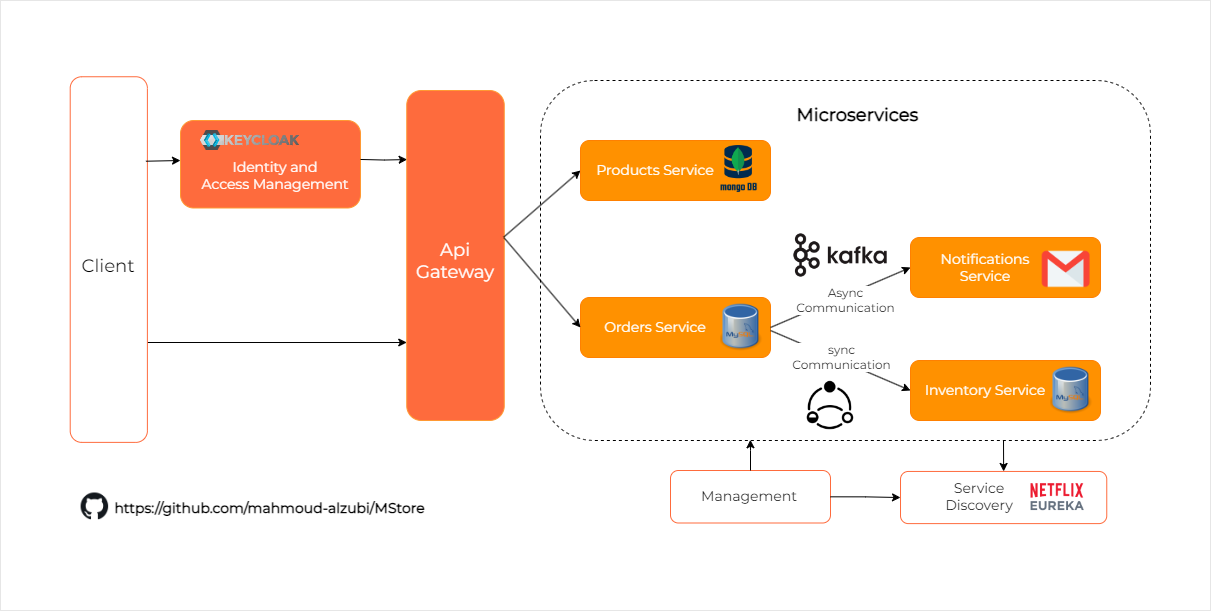

The diagram above was exported from draw.io. Its source (the exported page's mxGraphModel, read from the mxfile embedded in the PNG):
<mxGraphModel dx="2220" dy="1068" grid="1" gridSize="10" guides="1" tooltips="1" connect="1" arrows="1" fold="1" page="1" pageScale="1" pageWidth="2336" pageHeight="1654" math="0" shadow="0">
  <root>
    <mxCell id="0" />
    <mxCell id="1" parent="0" />
    <mxCell id="2" value="" style="rounded=0;whiteSpace=wrap;html=1;fillColor=none;strokeColor=#E6E6E6;" vertex="1" parent="1">
      <mxGeometry x="210" y="80" width="1210" height="610" as="geometry" />
    </mxCell>
    <mxCell id="3" value="" style="rounded=1;whiteSpace=wrap;html=1;fillColor=none;dashed=1" vertex="1" parent="1">
      <mxGeometry x="750" y="160" width="610" height="360" as="geometry" />
    </mxCell>
    <mxCell id="4" style="edgeStyle=orthogonalEdgeStyle;rounded=0;orthogonalLoop=1;jettySize=auto;html=1;entryX=0;entryY=0.5;entryDx=0;entryDy=0;" edge="1" target="36" parent="1">
      <mxGeometry relative="1" as="geometry">
        <mxPoint x="1213" y="520" as="sourcePoint" />
      </mxGeometry>
    </mxCell>
    <mxCell id="5" style="edgeStyle=orthogonalEdgeStyle;rounded=0;orthogonalLoop=1;jettySize=auto;html=1;entryX=0.483;entryY=0.983;entryDx=0;entryDy=0;entryPerimeter=0;" edge="1" parent="1">
      <mxGeometry relative="1" as="geometry">
        <mxPoint x="355.215" y="421.9973859764988" as="sourcePoint" />
        <mxPoint x="616.2475000000003" y="422.0099999999999" as="targetPoint" />
      </mxGeometry>
    </mxCell>
    <mxCell id="6" value="" style="rounded=1;whiteSpace=wrap;html=1;rotation=90;fillColor=#FFFFFF;strokeColor=#FE6B3D;" vertex="1" parent="1">
      <mxGeometry x="135.48" y="300.48" width="365.63" height="77.18" as="geometry" />
    </mxCell>
    <mxCell id="7" value="&lt;font style=&quot;font-size: 18px;&quot;&gt;&lt;font data-font-src=&quot;https://fonts.googleapis.com/css?family=Montserrat&quot; face=&quot;Montserrat&quot;&gt;&lt;br&gt;&lt;span style=&quot;border-color: var(--border-color); color: rgb(0, 0, 0); font-style: normal; font-variant-ligatures: normal; font-variant-caps: normal; letter-spacing: normal; orphans: 2; text-align: center; text-indent: 0px; text-transform: none; widows: 2; word-spacing: 0px; -webkit-text-stroke-width: 0px; background-color: rgb(255, 255, 255); text-decoration-thickness: initial; text-decoration-style: initial; text-decoration-color: initial;&quot;&gt;Client&lt;/span&gt;&lt;/font&gt;&lt;br&gt;&lt;/font&gt;" style="text;html=1;strokeColor=none;fillColor=none;align=center;verticalAlign=middle;whiteSpace=wrap;rounded=0;" vertex="1" parent="1">
      <mxGeometry x="288.3" y="320" width="60" height="30" as="geometry" />
    </mxCell>
    <mxCell id="8" value="" style="group" vertex="1" connectable="0" parent="1">
      <mxGeometry x="390" y="200" width="180" height="87.5" as="geometry" />
    </mxCell>
    <mxCell id="9" value="" style="rounded=1;whiteSpace=wrap;html=1;rotation=-180;fillColor=#FE6B3D;strokeColor=#FF9933;" vertex="1" parent="8">
      <mxGeometry width="180" height="87.5" as="geometry" />
    </mxCell>
    <mxCell id="10" value="&lt;font style=&quot;font-size: 14px;&quot; data-font-src=&quot;https://fonts.googleapis.com/css?family=Montserrat&quot; face=&quot;Montserrat&quot;&gt;Identity and &lt;br&gt;Access Management&lt;/font&gt;" style="text;html=1;strokeColor=none;fillColor=none;align=center;verticalAlign=middle;whiteSpace=wrap;rounded=0;fontColor=#FFF;" vertex="1" parent="8">
      <mxGeometry x="20" y="40" width="150" height="30" as="geometry" />
    </mxCell>
    <mxCell id="11" value="" style="shape=image;verticalLabelPosition=bottom;labelBackgroundColor=default;verticalAlign=top;aspect=fixed;imageAspect=0;image=https://www.keycloak.org/resources/images/keycloak_logo_200px.svg;" vertex="1" parent="8">
      <mxGeometry x="20" y="10" width="98.95" height="20" as="geometry" />
    </mxCell>
    <mxCell id="12" value="" style="endArrow=classic;html=1;rounded=0;exitX=0.231;exitY=0.019;exitDx=0;exitDy=0;exitPerimeter=0;" edge="1" source="6" parent="1">
      <mxGeometry width="50" height="50" relative="1" as="geometry">
        <mxPoint x="910" y="500" as="sourcePoint" />
        <mxPoint x="390" y="240" as="targetPoint" />
      </mxGeometry>
    </mxCell>
    <mxCell id="13" value="" style="group" vertex="1" connectable="0" parent="1">
      <mxGeometry x="616.25" y="170" width="97.5" height="330" as="geometry" />
    </mxCell>
    <mxCell id="14" value="" style="rounded=1;whiteSpace=wrap;html=1;rotation=90;fillColor=#FE6B3D;strokeColor=#FF9933;" vertex="1" parent="13">
      <mxGeometry x="-116.25" y="116.25" width="330" height="97.5" as="geometry" />
    </mxCell>
    <mxCell id="15" value="&lt;font data-font-src=&quot;https://fonts.googleapis.com/css?family=Montserrat&quot; face=&quot;Montserrat&quot; style=&quot;font-size: 18px;&quot;&gt;Api&lt;br&gt;Gateway&lt;/font&gt;" style="text;html=1;strokeColor=none;fillColor=none;align=center;verticalAlign=middle;whiteSpace=wrap;rounded=0;fontColor=#FFF;" vertex="1" parent="13">
      <mxGeometry x="18.75" y="156.25" width="60" height="30" as="geometry" />
    </mxCell>
    <mxCell id="16" style="edgeStyle=orthogonalEdgeStyle;rounded=0;orthogonalLoop=1;jettySize=auto;html=1;entryX=0.182;entryY=0.996;entryDx=0;entryDy=0;entryPerimeter=0;exitX=0;exitY=0.556;exitDx=0;exitDy=0;exitPerimeter=0;" edge="1" parent="1">
      <mxGeometry relative="1" as="geometry">
        <mxPoint x="570" y="238.97000000000003" as="sourcePoint" />
        <mxPoint x="616.6399999999999" y="239.06000000000006" as="targetPoint" />
      </mxGeometry>
    </mxCell>
    <mxCell id="17" value="&lt;font style=&quot;font-size: 18px;&quot; data-font-src=&quot;https://fonts.googleapis.com/css?family=Montserrat&quot; face=&quot;Montserrat&quot;&gt;&lt;b&gt;Microservices&lt;/b&gt;&lt;/font&gt;" style="text;html=1;strokeColor=none;fillColor=none;align=center;verticalAlign=middle;whiteSpace=wrap;rounded=0;" vertex="1" parent="1">
      <mxGeometry x="980" y="180" width="175" height="30" as="geometry" />
    </mxCell>
    <mxCell id="18" value="" style="rounded=1;whiteSpace=wrap;html=1;fillColor=#FF9100;strokeColor=#FF8000;" vertex="1" parent="1">
      <mxGeometry x="790" y="377" width="190" height="60" as="geometry" />
    </mxCell>
    <mxCell id="19" value="&lt;font style=&quot;font-size: 14px;&quot; data-font-src=&quot;https://fonts.googleapis.com/css?family=Montserrat&quot; face=&quot;Montserrat&quot;&gt;Orders Service&lt;/font&gt;" style="text;html=1;strokeColor=none;fillColor=none;align=center;verticalAlign=middle;whiteSpace=wrap;rounded=0;fontColor=#FFF;" vertex="1" parent="1">
      <mxGeometry x="800" y="392" width="130" height="30" as="geometry" />
    </mxCell>
    <mxCell id="20" value="" style="shape=image;verticalLabelPosition=bottom;labelBackgroundColor=default;verticalAlign=top;aspect=fixed;imageAspect=0;image=https://upload.wikimedia.org/wikipedia/commons/thumb/b/b2/Database-mysql.svg/424px-Database-mysql.svg.png;" vertex="1" parent="1">
      <mxGeometry x="930" y="376.38" width="42.4" height="60" as="geometry" />
    </mxCell>
    <mxCell id="21" value="" style="endArrow=classic;html=1;rounded=0;exitX=1;exitY=0.5;exitDx=0;exitDy=0;entryX=0;entryY=0.5;entryDx=0;entryDy=0;" edge="1" source="18" target="26" parent="1">
      <mxGeometry width="50" height="50" relative="1" as="geometry">
        <mxPoint x="740" y="370" as="sourcePoint" />
        <mxPoint x="790" y="320" as="targetPoint" />
      </mxGeometry>
    </mxCell>
    <mxCell id="22" value="&lt;font data-font-src=&quot;https://fonts.googleapis.com/css?family=Montserrat&quot; face=&quot;Montserrat&quot; style=&quot;font-size: 12px;&quot;&gt;Async &lt;br&gt;Communication&lt;/font&gt;" style="edgeLabel;html=1;align=center;verticalAlign=middle;resizable=0;points=[];" vertex="1" connectable="0" parent="21">
      <mxGeometry x="-0.2942" y="-1" relative="1" as="geometry">
        <mxPoint x="24" y="-7" as="offset" />
      </mxGeometry>
    </mxCell>
    <mxCell id="23" value="" style="endArrow=classic;html=1;rounded=0;exitX=1;exitY=0.5;exitDx=0;exitDy=0;entryX=0;entryY=0.5;entryDx=0;entryDy=0;" edge="1" target="30" parent="1">
      <mxGeometry width="50" height="50" relative="1" as="geometry">
        <mxPoint x="980" y="410" as="sourcePoint" />
        <mxPoint x="1160" y="370" as="targetPoint" />
      </mxGeometry>
    </mxCell>
    <mxCell id="24" value="&lt;font data-font-src=&quot;https://fonts.googleapis.com/css?family=Montserrat&quot; face=&quot;Montserrat&quot; style=&quot;font-size: 12px;&quot;&gt;sync &lt;br&gt;Communication&lt;/font&gt;" style="edgeLabel;html=1;align=center;verticalAlign=middle;resizable=0;points=[];" vertex="1" connectable="0" parent="23">
      <mxGeometry x="-0.2942" y="-1" relative="1" as="geometry">
        <mxPoint x="21" y="4" as="offset" />
      </mxGeometry>
    </mxCell>
    <mxCell id="25" value="" style="group" vertex="1" connectable="0" parent="1">
      <mxGeometry x="1120" y="317" width="190" height="60" as="geometry" />
    </mxCell>
    <mxCell id="26" value="" style="rounded=1;whiteSpace=wrap;html=1;fillColor=#FF9100;strokeColor=#FF8000;" vertex="1" parent="25">
      <mxGeometry width="190" height="60" as="geometry" />
    </mxCell>
    <mxCell id="27" value="&lt;font style=&quot;font-size: 14px;&quot; data-font-src=&quot;https://fonts.googleapis.com/css?family=Montserrat&quot; face=&quot;Montserrat&quot;&gt;Notifications Service&lt;/font&gt;" style="text;html=1;strokeColor=none;fillColor=none;align=center;verticalAlign=middle;whiteSpace=wrap;rounded=0;fontColor=#FFF;" vertex="1" parent="25">
      <mxGeometry x="10" y="15" width="130" height="30" as="geometry" />
    </mxCell>
    <mxCell id="28" value="" style="shape=image;verticalLabelPosition=bottom;labelBackgroundColor=default;verticalAlign=top;aspect=fixed;imageAspect=0;image=https://cdn4.iconfinder.com/data/icons/social-media-logos-6/512/112-gmail_email_mail-512.png;" vertex="1" parent="25">
      <mxGeometry x="130" y="6.25" width="51.25" height="51.25" as="geometry" />
    </mxCell>
    <mxCell id="29" value="" style="group" vertex="1" connectable="0" parent="1">
      <mxGeometry x="1120" y="439.38" width="190" height="60.620000000000005" as="geometry" />
    </mxCell>
    <mxCell id="30" value="" style="rounded=1;whiteSpace=wrap;html=1;fillColor=#FF9100;strokeColor=#FF8000;" vertex="1" parent="29">
      <mxGeometry y="0.6200000000000045" width="190" height="60" as="geometry" />
    </mxCell>
    <mxCell id="31" value="&lt;font style=&quot;font-size: 14px;&quot; data-font-src=&quot;https://fonts.googleapis.com/css?family=Montserrat&quot; face=&quot;Montserrat&quot;&gt;Inventory Service&lt;/font&gt;" style="text;html=1;strokeColor=none;fillColor=none;align=center;verticalAlign=middle;whiteSpace=wrap;rounded=0;fontColor=#FFF;" vertex="1" parent="29">
      <mxGeometry x="10" y="15.620000000000005" width="130" height="30" as="geometry" />
    </mxCell>
    <mxCell id="32" value="" style="shape=image;verticalLabelPosition=bottom;labelBackgroundColor=default;verticalAlign=top;aspect=fixed;imageAspect=0;image=https://upload.wikimedia.org/wikipedia/commons/thumb/b/b2/Database-mysql.svg/424px-Database-mysql.svg.png;" vertex="1" parent="29">
      <mxGeometry x="140" width="42.4" height="60" as="geometry" />
    </mxCell>
    <mxCell id="33" value="" style="shape=image;verticalLabelPosition=bottom;labelBackgroundColor=default;verticalAlign=top;aspect=fixed;imageAspect=0;image=https://upload.wikimedia.org/wikipedia/commons/thumb/5/53/Apache_kafka_wordtype.svg/2560px-Apache_kafka_wordtype.svg.png;" vertex="1" parent="1">
      <mxGeometry x="1000" y="310" width="100" height="50" as="geometry" />
    </mxCell>
    <mxCell id="34" value="" style="shape=image;verticalLabelPosition=bottom;labelBackgroundColor=default;verticalAlign=top;aspect=fixed;imageAspect=0;image=https://files.readme.io/8701241-small-Resilience4j.png;" vertex="1" parent="1">
      <mxGeometry x="1015" y="460" width="50" height="50" as="geometry" />
    </mxCell>
    <mxCell id="35" value="" style="group" vertex="1" connectable="0" parent="1">
      <mxGeometry x="1120" y="550" width="190.99" height="131.32" as="geometry" />
    </mxCell>
    <mxCell id="36" value="" style="rounded=1;whiteSpace=wrap;html=1;rotation=90;fillColor=#FFFFFF;strokeColor=#FE6B3D;" vertex="1" parent="35">
      <mxGeometry x="67.06" y="-76.09" width="52.16" height="206.25" as="geometry" />
    </mxCell>
    <mxCell id="37" value="&lt;font style=&quot;font-size: 14px;&quot; data-font-src=&quot;https://fonts.googleapis.com/css?family=Montserrat&quot; face=&quot;Montserrat&quot;&gt;Service Discovery&lt;/font&gt;" style="text;html=1;strokeColor=none;fillColor=none;align=center;verticalAlign=middle;whiteSpace=wrap;rounded=0;" vertex="1" parent="35">
      <mxGeometry x="21.323749999999905" y="10.870000000000005" width="96.25" height="30" as="geometry" />
    </mxCell>
    <mxCell id="38" value="" style="shape=image;verticalLabelPosition=bottom;labelBackgroundColor=default;verticalAlign=top;aspect=fixed;imageAspect=0;image=https://user-images.githubusercontent.com/27962005/35682934-68b84abe-0730-11e8-926d-66ae93aa4b1d.png;" vertex="1" parent="35">
      <mxGeometry x="120" y="7.87" width="53.99" height="40" as="geometry" />
    </mxCell>
    <mxCell id="39" value="" style="group" vertex="1" connectable="0" parent="1">
      <mxGeometry x="880" y="550" width="160" height="52.5" as="geometry" />
    </mxCell>
    <mxCell id="40" value="" style="rounded=1;whiteSpace=wrap;html=1;rotation=90;fillColor=#FFFFFF;strokeColor=#FE6B3D;" vertex="1" parent="39">
      <mxGeometry x="53.75" y="-53.75" width="52.5" height="160" as="geometry" />
    </mxCell>
    <mxCell id="41" value="&lt;font style=&quot;font-size: 14px;&quot; data-font-src=&quot;https://fonts.googleapis.com/css?family=Montserrat&quot; face=&quot;Montserrat&quot;&gt;Management&lt;/font&gt;" style="text;html=1;strokeColor=none;fillColor=none;align=center;verticalAlign=middle;whiteSpace=wrap;rounded=0;" vertex="1" parent="39">
      <mxGeometry x="24.36999999999989" y="10.870000000000005" width="110" height="30" as="geometry" />
    </mxCell>
    <mxCell id="42" style="edgeStyle=orthogonalEdgeStyle;rounded=0;orthogonalLoop=1;jettySize=auto;html=1;entryX=0.344;entryY=0.998;entryDx=0;entryDy=0;entryPerimeter=0;" edge="1" source="40" target="3" parent="1">
      <mxGeometry relative="1" as="geometry" />
    </mxCell>
    <mxCell id="43" value="&lt;font style=&quot;font-size: 14px;&quot; data-font-src=&quot;https://fonts.googleapis.com/css?family=Montserrat&quot; face=&quot;Montserrat&quot;&gt;&lt;b&gt;https://github.com/mahmoud-alzubi/MStore&lt;/b&gt;&lt;/font&gt;" style="text;html=1;strokeColor=none;fillColor=none;align=center;verticalAlign=middle;whiteSpace=wrap;rounded=0;" vertex="1" parent="1">
      <mxGeometry x="318.13" y="572.5" width="322.5" height="30" as="geometry" />
    </mxCell>
    <mxCell id="44" value="" style="shape=image;verticalLabelPosition=bottom;labelBackgroundColor=default;verticalAlign=top;aspect=fixed;imageAspect=0;image=https://upload.wikimedia.org/wikipedia/commons/thumb/9/91/Octicons-mark-github.svg/2048px-Octicons-mark-github.svg.png;" vertex="1" parent="1">
      <mxGeometry x="290.63" y="572.5" width="27.5" height="27.5" as="geometry" />
    </mxCell>
    <mxCell id="45" value="" style="endArrow=classic;html=1;rounded=0;entryX=0;entryY=0.5;entryDx=0;entryDy=0;exitX=0.445;exitY=0.008;exitDx=0;exitDy=0;exitPerimeter=0;" edge="1" source="14" target="49" parent="1">
      <mxGeometry width="50" height="50" relative="1" as="geometry">
        <mxPoint x="640" y="360" as="sourcePoint" />
        <mxPoint x="690" y="310" as="targetPoint" />
      </mxGeometry>
    </mxCell>
    <mxCell id="46" value="" style="endArrow=classic;html=1;rounded=0;entryX=0;entryY=0.5;entryDx=0;entryDy=0;exitX=0.447;exitY=0;exitDx=0;exitDy=0;exitPerimeter=0;" edge="1" source="14" target="18" parent="1">
      <mxGeometry width="50" height="50" relative="1" as="geometry">
        <mxPoint x="723" y="327" as="sourcePoint" />
        <mxPoint x="800" y="280" as="targetPoint" />
      </mxGeometry>
    </mxCell>
    <mxCell id="47" style="edgeStyle=orthogonalEdgeStyle;rounded=0;orthogonalLoop=1;jettySize=auto;html=1;entryX=0.5;entryY=1;entryDx=0;entryDy=0;" edge="1" source="40" target="36" parent="1">
      <mxGeometry relative="1" as="geometry" />
    </mxCell>
    <mxCell id="48" value="" style="group" vertex="1" connectable="0" parent="1">
      <mxGeometry x="790" y="220" width="190" height="60" as="geometry" />
    </mxCell>
    <mxCell id="49" value="" style="rounded=1;whiteSpace=wrap;html=1;fillColor=#FF9100;strokeColor=#FF8000;" vertex="1" parent="48">
      <mxGeometry width="190" height="60" as="geometry" />
    </mxCell>
    <mxCell id="50" value="&lt;font style=&quot;font-size: 14px;&quot; data-font-src=&quot;https://fonts.googleapis.com/css?family=Montserrat&quot; face=&quot;Montserrat&quot;&gt;Products Service&lt;/font&gt;" style="text;html=1;strokeColor=none;fillColor=none;align=center;verticalAlign=middle;whiteSpace=wrap;rounded=0;fontColor=#FFF;" vertex="1" parent="48">
      <mxGeometry x="10" y="15" width="130" height="30" as="geometry" />
    </mxCell>
    <mxCell id="51" value="" style="shape=image;verticalLabelPosition=bottom;labelBackgroundColor=default;verticalAlign=top;aspect=fixed;imageAspect=0;image=https://www.opc-router.de/wp-content/uploads/2021/03/mongodb_thumbnail.png;" vertex="1" parent="48">
      <mxGeometry x="140" y="5" width="37.17" height="50" as="geometry" />
    </mxCell>
  </root>
</mxGraphModel>